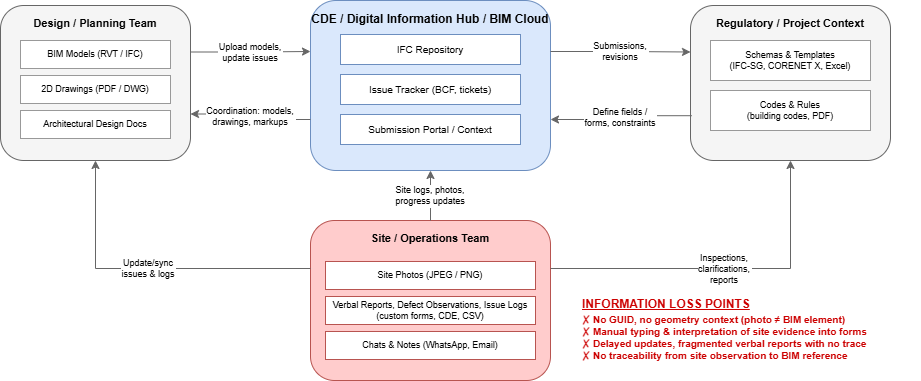

The diagram above was exported from draw.io. Its source (the exported page's mxGraphModel, read from the mxfile embedded in the PNG):
<mxGraphModel dx="1097" dy="592" grid="1" gridSize="10" guides="1" tooltips="1" connect="1" arrows="1" fold="1" page="1" pageScale="1" pageWidth="1600" pageHeight="900" math="0" shadow="0">
  <root>
    <mxCell id="0" />
    <mxCell id="1" parent="0" />
    <mxCell id="10" parent="1" style="rounded=1;whiteSpace=wrap;html=1;fillColor=#F5F5F5;strokeColor=#666666;fontStyle=1;fontSize=11;verticalAlign=top;spacingTop=5;align=center;" value="Design / Planning Team" vertex="1">
      <mxGeometry height="155" width="190" x="170" y="145" as="geometry" />
    </mxCell>
    <mxCell id="11" parent="1" style="rounded=0;whiteSpace=wrap;html=1;fillColor=#FFFFFF;strokeColor=#999999;fontSize=9;" value="BIM Models (RVT / IFC)" vertex="1">
      <mxGeometry height="28" width="150" x="190" y="180" as="geometry" />
    </mxCell>
    <mxCell id="12" parent="1" style="rounded=0;whiteSpace=wrap;html=1;fillColor=#FFFFFF;strokeColor=#999999;fontSize=9;" value="2D Drawings (PDF / DWG)" vertex="1">
      <mxGeometry height="28" width="150" x="190" y="215" as="geometry" />
    </mxCell>
    <mxCell id="13" parent="1" style="rounded=0;whiteSpace=wrap;html=1;fillColor=#FFFFFF;strokeColor=#999999;fontSize=9;" value="Architectural Design Docs" vertex="1">
      <mxGeometry height="28" width="150" x="190" y="250" as="geometry" />
    </mxCell>
    <mxCell id="20" parent="1" style="rounded=1;whiteSpace=wrap;html=1;fillColor=#DAE8FC;strokeColor=#6C8EBF;fontStyle=1;fontSize=12;verticalAlign=top;spacingTop=5;align=center;" value="CDE / Digital Information Hub / BIM Cloud" vertex="1">
      <mxGeometry height="170" width="240" x="480" y="140" as="geometry" />
    </mxCell>
    <mxCell id="21" parent="1" style="rounded=0;whiteSpace=wrap;html=1;fillColor=#FFFFFF;strokeColor=#6C8EBF;fontSize=10;" value="IFC Repository" vertex="1">
      <mxGeometry height="30" width="180" x="510" y="174" as="geometry" />
    </mxCell>
    <mxCell id="22" parent="1" style="rounded=0;whiteSpace=wrap;html=1;fillColor=#FFFFFF;strokeColor=#6C8EBF;fontSize=10;" value="Issue Tracker (BCF, tickets)" vertex="1">
      <mxGeometry height="30" width="180" x="510" y="214" as="geometry" />
    </mxCell>
    <mxCell id="23" parent="1" style="rounded=0;whiteSpace=wrap;html=1;fillColor=#FFFFFF;strokeColor=#6C8EBF;fontSize=10;" value="Submission Portal / Context" vertex="1">
      <mxGeometry height="30" width="180" x="510" y="254" as="geometry" />
    </mxCell>
    <mxCell id="30" parent="1" style="rounded=1;whiteSpace=wrap;html=1;fillColor=#F5F5F5;strokeColor=#666666;fontStyle=1;fontSize=11;verticalAlign=top;spacingTop=5;align=center;" value="Regulatory / Project Context" vertex="1">
      <mxGeometry height="155" width="200" x="860" y="145" as="geometry" />
    </mxCell>
    <mxCell id="31" parent="1" style="rounded=0;whiteSpace=wrap;html=1;fillColor=#FFFFFF;strokeColor=#999999;fontSize=9;" value="Schemas &amp; Templates&#10;(IFC-SG, CORENET X, Excel)" vertex="1">
      <mxGeometry height="40" width="160" x="880" y="180" as="geometry" />
    </mxCell>
    <mxCell id="32" parent="1" style="rounded=0;whiteSpace=wrap;html=1;fillColor=#FFFFFF;strokeColor=#999999;fontSize=9;" value="Codes &amp; Rules&#10;(building codes, PDF)" vertex="1">
      <mxGeometry height="40" width="160" x="880" y="230" as="geometry" />
    </mxCell>
    <mxCell id="40" parent="1" style="rounded=1;whiteSpace=wrap;html=1;fillColor=#FFCCCC;strokeColor=#B85450;fontStyle=1;fontSize=11;verticalAlign=top;spacingTop=5;align=center;" value="Site / Operations Team" vertex="1">
      <mxGeometry height="160" width="240" x="480" y="360" as="geometry" />
    </mxCell>
    <mxCell id="41" parent="1" style="rounded=0;whiteSpace=wrap;html=1;fillColor=#FFFFFF;strokeColor=#B85450;fontSize=9;" value="Site Photos (JPEG / PNG)" vertex="1">
      <mxGeometry height="28" width="210" x="495" y="401" as="geometry" />
    </mxCell>
    <mxCell id="42" parent="1" style="rounded=0;whiteSpace=wrap;html=1;fillColor=#FFFFFF;strokeColor=#B85450;fontSize=9;" value="Verbal Reports, Defect Observations, Issue Logs (custom forms, CDE, CSV)" vertex="1">
      <mxGeometry height="28" width="210" x="495" y="436" as="geometry" />
    </mxCell>
    <mxCell id="43" parent="1" style="rounded=0;whiteSpace=wrap;html=1;fillColor=#FFFFFF;strokeColor=#B85450;fontSize=9;" value="Chats &amp; Notes (WhatsApp, Email)" vertex="1">
      <mxGeometry height="28" width="210" x="495" y="471" as="geometry" />
    </mxCell>
    <mxCell id="50" edge="1" parent="1" source="10" style="edgeStyle=orthogonalEdgeStyle;rounded=0;orthogonalLoop=1;jettySize=auto;entryX=0;entryY=0.3;entryDx=0;entryDy=0;exitX=1;exitY=0.3;exitDx=0;exitDy=0;strokeColor=#666666;fontSize=9;" target="20" value="Upload models,&#10;update issues">
      <mxGeometry relative="1" as="geometry" />
    </mxCell>
    <mxCell id="51" edge="1" parent="1" source="20" style="edgeStyle=orthogonalEdgeStyle;rounded=0;orthogonalLoop=1;jettySize=auto;entryX=1;entryY=0.7;entryDx=0;entryDy=0;exitX=0;exitY=0.7;exitDx=0;exitDy=0;strokeColor=#666666;fontSize=9;" target="10" value="Coordination: models,&#10;drawings, markups">
      <mxGeometry relative="1" as="geometry" />
    </mxCell>
    <mxCell id="52" edge="1" parent="1" source="20" style="edgeStyle=orthogonalEdgeStyle;rounded=0;orthogonalLoop=1;jettySize=auto;exitX=1;exitY=0.3;exitDx=0;exitDy=0;entryX=0;entryY=0.3;entryDx=0;entryDy=0;strokeColor=#666666;fontSize=9;" target="30" value="Submissions,&#10;revisions">
      <mxGeometry relative="1" as="geometry" />
    </mxCell>
    <mxCell id="53" edge="1" parent="1" source="30" style="edgeStyle=orthogonalEdgeStyle;rounded=0;orthogonalLoop=1;jettySize=auto;exitX=0.006;exitY=0.711;exitDx=0;exitDy=0;entryX=1;entryY=0.7;entryDx=0;entryDy=0;strokeColor=#666666;fontSize=9;startSize=10;exitPerimeter=0;" target="20" value="Define fields /&#10;forms, constraints">
      <mxGeometry relative="1" as="geometry" />
    </mxCell>
    <mxCell id="54" edge="1" parent="1" source="40" style="edgeStyle=orthogonalEdgeStyle;rounded=0;orthogonalLoop=1;jettySize=auto;exitX=0.5;exitY=0;exitDx=0;exitDy=0;entryX=0.5;entryY=1;entryDx=0;entryDy=0;strokeColor=#666666;fontSize=9;" target="20" value="Site logs, photos,&#10;progress updates">
      <mxGeometry relative="1" as="geometry" />
    </mxCell>
    <mxCell id="55" edge="1" parent="1" source="40" style="edgeStyle=orthogonalEdgeStyle;rounded=0;orthogonalLoop=1;jettySize=auto;exitX=1;exitY=0.3;exitDx=0;exitDy=0;entryX=0.5;entryY=1;entryDx=0;entryDy=0;strokeColor=#666666;fontSize=9;" target="30" value="Inspections,&#10;clarifications,&#10;reports">
      <mxGeometry relative="1" as="geometry" />
    </mxCell>
    <mxCell id="56" edge="1" parent="1" source="40" style="edgeStyle=orthogonalEdgeStyle;rounded=0;orthogonalLoop=1;jettySize=auto;exitX=0;exitY=0.3;exitDx=0;exitDy=0;entryX=0.5;entryY=1;entryDx=0;entryDy=0;strokeColor=#666666;fontSize=9;" target="10" value="Update/sync&#10;issues &amp; logs">
      <mxGeometry relative="1" as="geometry" />
    </mxCell>
    <mxCell id="61" parent="1" style="text;html=1;fontSize=10;fontColor=#CC0000;fontStyle=1;align=left;verticalAlign=middle;" value="&lt;div&gt;&lt;span style=&quot;background-color: transparent; color: light-dark(rgb(204, 0, 0), rgb(255, 163, 163));&quot;&gt;✗ No GUID, no geometry context&amp;nbsp;&lt;/span&gt;&lt;span style=&quot;background-color: transparent; color: light-dark(rgb(204, 0, 0), rgb(255, 163, 163));&quot;&gt;(photo ≠ BIM element)&lt;/span&gt;&lt;/div&gt;&lt;div&gt;✗ Manual typing &amp;amp; interpretation of site evidence into forms&lt;div&gt;✗ Delayed updates, fragmented verbal reports with no trace&lt;/div&gt;&lt;/div&gt;&lt;div&gt;✗ No traceability from site observation to BIM reference&lt;/div&gt;" vertex="1">
      <mxGeometry height="35" width="340" x="750" y="459" as="geometry" />
    </mxCell>
    <mxCell id="65" parent="1" style="text;html=1;fontSize=12;fontColor=#CC0000;fontStyle=5;align=left;verticalAlign=middle;" value="INFORMATION LOSS POINTS" vertex="1">
      <mxGeometry height="30" width="300" x="750" y="429" as="geometry" />
    </mxCell>
  </root>
</mxGraphModel>